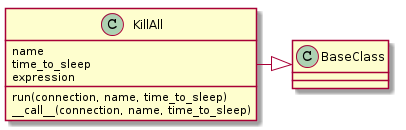

The diagram above was rendered by PlantUML. Its source (embedded in the PNG):
@startuml
KillAll -|> BaseClass
KillAll : name
KillAll : time_to_sleep
KillAll : expression
KillAll : run(connection, name, time_to_sleep)
KillAll : __call__(connection, name, time_to_sleep)

@enduml